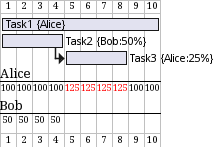

The diagram above was rendered by PlantUML. Its source (embedded in the PNG):
@startgantt
[Task1] on {Alice} lasts 10 days
[Task2] on {Bob:50%} lasts 2 days
then [Task3] on {Alice:25%} lasts 1 days
@endgantt